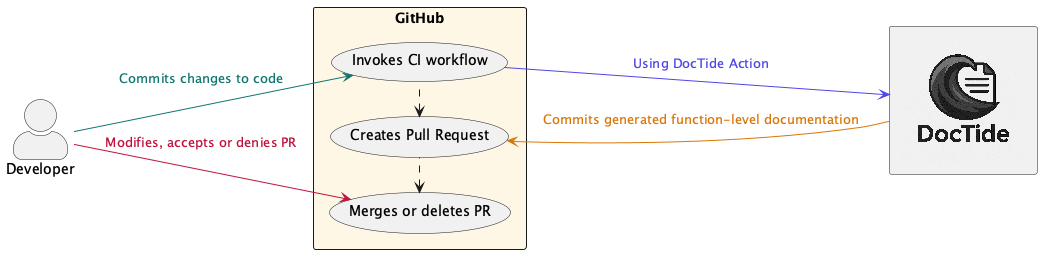

The diagram above was rendered by PlantUML. Its source (embedded in the PNG):
@startuml
!include small_logo_sprite.puml
skinparam actorStyle awesome

left to right direction

actor Developer

rectangle GitHub #FFF7E6{
    
    (Creates Pull Request) as PR 
    (Merges or deletes PR) as APR
    (Invokes CI workflow) as CI
}

rectangle "<$DocTide_logo>" as DocTide

Developer -[#0F766E]-> CI : <color:#0F766E>Commits changes to code</color>
CI -[#4F46E5]down-> DocTide : <color:#4F46E5>Using DocTide Action</color>
DocTide -[#D97706]up-> PR : <color:#D97706>Commits generated function-level documentation</color>
Developer -[#BE123C]-> APR: <color:#BE123C>Modifies, accepts or denies PR</color>
CI .left.> PR
PR .left.> APR

@enduml